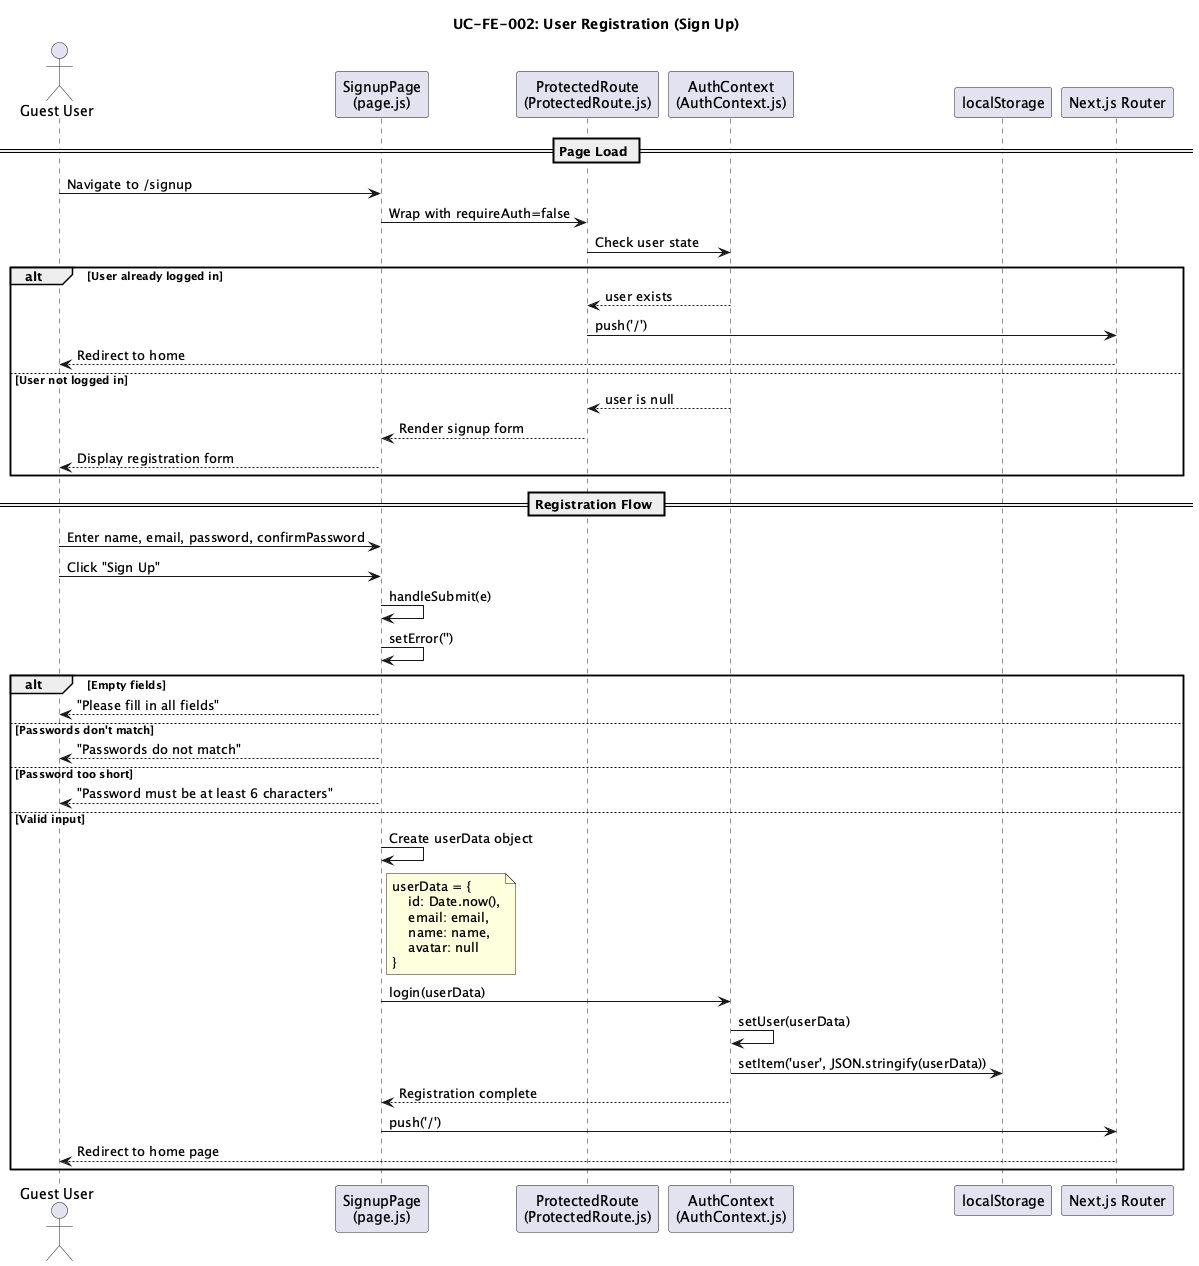

The diagram above was rendered by PlantUML. Its source (embedded in the PNG):
@startuml
title UC-FE-002: User Registration (Sign Up)

actor "Guest User" as user
participant "SignupPage\n(page.js)" as signupPage
participant "ProtectedRoute\n(ProtectedRoute.js)" as protectedRoute
participant "AuthContext\n(AuthContext.js)" as authContext
participant "localStorage" as localStorage
participant "Next.js Router" as router

== Page Load ==
user -> signupPage : Navigate to /signup
signupPage -> protectedRoute : Wrap with requireAuth=false
protectedRoute -> authContext : Check user state

alt User already logged in
    authContext --> protectedRoute : user exists
    protectedRoute -> router : push('/')
    router --> user : Redirect to home
else User not logged in
    authContext --> protectedRoute : user is null
    protectedRoute --> signupPage : Render signup form
    signupPage --> user : Display registration form
end

== Registration Flow ==
user -> signupPage : Enter name, email, password, confirmPassword
user -> signupPage : Click "Sign Up"
signupPage -> signupPage : handleSubmit(e)
signupPage -> signupPage : setError('')

alt Empty fields
    signupPage --> user : "Please fill in all fields"
else Passwords don't match
    signupPage --> user : "Passwords do not match"
else Password too short
    signupPage --> user : "Password must be at least 6 characters"
else Valid input
    signupPage -> signupPage : Create userData object
    note right of signupPage
        userData = {
            id: Date.now(),
            email: email,
            name: name,
            avatar: null
        }
    end note
    signupPage -> authContext : login(userData)
    authContext -> authContext : setUser(userData)
    authContext -> localStorage : setItem('user', JSON.stringify(userData))
    authContext --> signupPage : Registration complete
    signupPage -> router : push('/')
    router --> user : Redirect to home page
end

@enduml